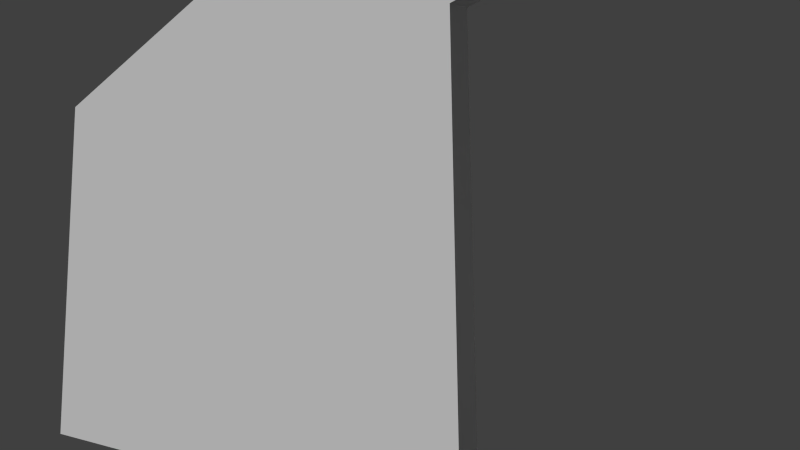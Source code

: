 # Source: Office_Building.blend  (saved by Blender 2.74.0; exported with 4.5.12 LTS)
import bpy
from mathutils import Matrix  # noqa: F401  (used for matrix-valued properties, if any)

bpy.ops.wm.read_factory_settings(use_empty=True)
scene = bpy.context.scene
scene.name = 'Scene'

# ---- collections
col_collection_1 = bpy.data.collections.new('Collection 1'); scene.collection.children.link(col_collection_1)

# ---- world
world_world = bpy.data.worlds.new('World'); scene.world = world_world
world_world.color = (0.05088, 0.05088, 0.05088)
world_world.use_sun_shadow = False
world_world.sun_shadow_jitter_overblur = 0.0
world_world.cycles.sampling_method = 'MANUAL'
world_world.cycles.sample_map_resolution = 256

# ---- cameras
cam_camera = bpy.data.cameras.new('Camera')
cam_camera.clip_end = 100.0
cam_camera.lens = 35.0
cam_camera.sensor_width = 32.0
cam_camera.sensor_height = 18.0
cam_camera.ortho_scale = 7.314
cam_camera.dof.focus_distance = 0.0
cam_camera.dof.aperture_fstop = 128.0

# ---- meshes
me_plane = bpy.data.meshes.new('Plane')
me_plane.from_pydata([(-0.9894, 0.5959, 0.1969), (-0.9894, 0.8464, 0.1969), (-0.967, 1.836, 3.328), (-0.967, -0.967, 3.328), (-0.9894, 0.5959, 2.299), (-0.9894, 0.8464, 2.299), (-0.967, 1.836, 0.2004), (-0.967, -0.967, 0.2004), (-0.9894, -0.967, 0.2004), (-0.9894, 1.836, 0.2004), (-0.967, 0.5959, 0.1969), (-0.967, 0.8464, 0.1969), (-0.967, 0.5959, 2.299), (-0.967, 0.8464, 2.299), (-0.9894, 0.279, 0.197), (-0.9894, 0.02853, 0.1969), (-0.9894, -0.967, 3.328), (-0.9894, 1.836, 3.328), (-0.967, 0.4375, 3.328), (-0.9894, 0.4375, 3.328), (-0.9894, 0.279, 2.299), (-0.967, 0.279, 2.299), (-0.967, 0.279, 0.197), (-0.967, 0.4375, 3.328), (-0.9894, 0.4375, 3.328), (-0.9894, 0.02853, 2.299), (-0.967, 0.02853, 2.299), (-0.967, 0.02853, 0.1969)], [], [(9, 1, 5, 17), (6, 2, 13, 11), (25, 15, 8, 16), (10, 0, 4, 12), (12, 4, 5, 13), (11, 1, 9, 6), (13, 5, 1, 11), (3, 16, 8, 7), (6, 9, 17, 2), (23, 24, 16, 3), (2, 17, 19, 18), (12, 21, 22, 10), (18, 19, 24, 23), (26, 25, 20, 21), (27, 15, 25, 26), (3, 7, 27, 26), (22, 14, 0, 10), (21, 20, 14, 22), (8, 15, 27, 7), (4, 0, 14, 20), (20, 25, 16, 24), (2, 18, 12, 13), (4, 19, 17, 5), (21, 23, 3, 26), (12, 18, 23, 21), (19, 4, 20, 24)])
me_plane.use_remesh_preserve_volume = False
me_plane.use_remesh_preserve_attributes = False
me_plane.use_mirror_vertex_groups = False
me_plane.update()

# ---- objects
ob_plane = bpy.data.objects.new('Plane', me_plane)
ob_camera = bpy.data.objects.new('Camera', cam_camera)

# ---- transforms, parenting, visibility, modifiers, constraints
ob_plane.location = (4.0, 0.0, -0.2003)
ob_plane.scale = (4.0, 6.0, 1.0)
ob_plane.lineart.crease_threshold = 0.0
ob_camera.location = (2.226, 2.843, 0.6829)
ob_camera.rotation_euler = (1.719, 0.01082, 2.541)
ob_camera.lock_rotations_4d = False
ob_camera.empty_display_type = 'ARROWS'
ob_camera.color = (0.0, 0.0, 0.0, 0.0)
ob_camera.display_type = 'WIRE'
ob_camera.lineart.crease_threshold = 0.0

# ---- collection membership
col_collection_1.objects.link(ob_plane)
col_collection_1.objects.link(ob_camera)

# ---- scene / render settings (as saved in the file)
scene.camera = ob_camera
scene.frame_start = 1; scene.frame_end = 60; scene.frame_set(1)
scene.render.engine = 'BLENDER_EEVEE_NEXT'
scene.render.resolution_percentage = 50
scene.render.dither_intensity = 0.0
scene.cycles.use_denoising = False
scene.cycles.samples = 10
scene.cycles.sampling_pattern = 'TABULATED_SOBOL'
scene.cycles.light_sampling_threshold = 0.0
scene.cycles.use_adaptive_sampling = False
scene.cycles.use_light_tree = False
scene.cycles.blur_glossy = 0.0
scene.cycles.pixel_filter_type = 'GAUSSIAN'
scene.cycles.sample_clamp_indirect = 0.0
scene.view_settings.view_transform = 'Standard'
bpy.context.view_layer.update()

# ---- added for rendering (the .blend has no usable light): sun
light_auto_sun = bpy.data.lights.new('AutoSun', 'SUN')
light_auto_sun.energy = 3.0
light_auto_sun.angle = 0.0523599
ob_auto_sun = bpy.data.objects.new('AutoSun', light_auto_sun)
scene.collection.objects.link(ob_auto_sun)
ob_auto_sun.rotation_euler = (0.872665, 0.174533, 0.523599)
bpy.context.view_layer.update()
